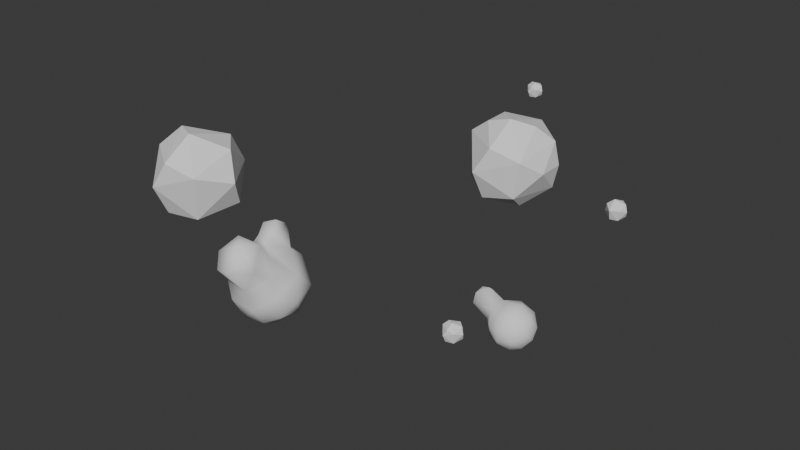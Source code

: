 # Source: blend.blend  (saved by Blender 5.0.119; exported with 4.5.12 LTS)
import bpy
from mathutils import Matrix  # noqa: F401  (used for matrix-valued properties, if any)

bpy.ops.wm.read_factory_settings(use_empty=True)
scene = bpy.context.scene
scene.name = 'Scene'

# ---- collections
col_collection = bpy.data.collections.new('Collection'); scene.collection.children.link(col_collection)

# ---- world
world_world = bpy.data.worlds.new('World'); scene.world = world_world
world_world.use_nodes = True; world_world.node_tree.nodes.clear()
_N = world_world.node_tree.nodes; _L = world_world.node_tree.links
n0 = _N.new('ShaderNodeOutputWorld'); n0.name = 'World Output'; n0.location = (300, 300)
n1 = _N.new('ShaderNodeBackground'); n1.name = 'Background'; n1.location = (10, 300)
n1.inputs[0].default_value = (0.05088, 0.05088, 0.05088, 1.0)
_L.new(n1.outputs[0], n0.inputs[0])
n0.is_active_output = True
world_world.color = (0.05088, 0.05088, 0.05088)
world_world.sun_shadow_jitter_overblur = 0.0

# ---- meshes
me_mesh_004 = bpy.data.meshes.new('Mesh.004')
me_mesh_004.from_pydata([(0.6, 2.2, 0.194), (0.6, 2.197, 0.2), (0.5964, 2.2, 0.2), (0.6, 2.242, -0.2), (0.6494, 2.2, -0.2), (0.6, 2.2, -0.3014), (0.6, 1.8, -0.5786), (0.8541, 1.8, -0.2), (0.6, 1.4, -0.5161), (0.7973, 1.4, -0.2), (0.7644, 1.4, 0.2), (0.8186, 1.8, 0.2), (0.6, 1.4, 0.4198), (0.6, 1.8, 0.4722), (0.2, 1.4, 0.5709), (0.2, 1.8, 0.5937), (-0.2, 1.4, 0.4302), (-0.2, 1.8, 0.4385), (-0.2, 2.156, 0.2), (-0.1499, 2.2, 0.2), (0.2, 2.2, 0.3976), (0.2, 2.332, 0.2), (-0.2, 2.2, 0.1043), (-0.2, 2.204, -0.2), (0.2, 2.367, -0.2), (-0.2, 2.2, -0.2096), (0.2, 2.2, -0.5043), (-0.2043, 2.2, -0.2), (-0.2, 1.8, -0.544), (-0.4095, 1.8, -0.2), (-0.2, 1.4, -0.5207), (-0.4058, 1.4, -0.2), (-0.3753, 1.8, 0.2), (-0.3753, 1.4, 0.2), (-0.2, 1.0, -0.5672), (-0.5367, 1.0, -0.2), (-0.1146, 1.0, -0.6), (-0.07389, 1.4, -0.6), (-0.2, 0.9707, -0.6), (-0.2, 1.0, 0.5441), (0.2, 1.0, 0.5828), (0.2, 0.9797, 0.6), (-0.2, 0.9619, 0.6), (-0.2, 0.6, 0.9608), (0.2, 0.6, 0.9608), (0.2, 0.5302, 1.0), (-0.2, 0.5302, 1.0), (-0.2, 0.2, 1.115), (0.2, 0.2, 1.115), (-0.2, -0.2, 1.115), (0.2, -0.2, 1.115), (0.2, -0.5302, 1.0), (-0.2, -0.5302, 1.0), (-0.2, -0.6, 0.9608), (0.2, -0.6, 0.9608), (0.2, -0.9608, 0.6), (-0.2, -0.9608, 0.6), (-0.2, -1.0, 0.5302), (0.2, -1.0, 0.5302), (0.2, -1.115, 0.2), (-0.2, -1.115, 0.2), (-0.2, -1.115, -0.2), (0.2, -1.115, -0.2), (-0.2, -1.0, -0.5302), (0.2, -1.0, -0.5302), (0.2, -0.9608, -0.6), (-0.2, -0.9608, -0.6), (-0.2, -0.6, -0.9608), (0.2, -0.6, -0.9608), (0.2, -0.5302, -1.0), (-0.2, -0.5302, -1.0), (-0.2, -0.2, -1.115), (0.2, -0.2, -1.115), (0.2, 0.2, -1.152), (-0.2, 0.2, -1.115), (0.2, 0.4316, -1.4), (0.08658, 0.6, -1.4), (-0.1423, 0.6, -1.0), (-0.2, 0.5309, -1.0), (-0.2, 0.6, -0.9615), (-0.6, 0.2, -0.9608), (-0.5302, 0.2, -1.0), (-0.6, 0.6, -0.7759), (-0.6, 0.7759, -0.6), (-0.7759, 0.6, -0.6), (-0.6, 0.9608, -0.2), (-0.9608, 0.6, -0.2), (-0.6, 0.9608, 0.2), (-0.9608, 0.6, 0.2), (-0.6, 0.7759, 0.6), (-0.7759, 0.6, 0.6), (-0.6, 0.6, 0.7759), (-0.6, 0.2, 0.9608), (-0.9608, 0.2, 0.6), (-0.6, -0.2, 0.9608), (-0.9608, -0.2, 0.6), (-1.0, -0.2, 0.5302), (-1.0, 0.2, 0.5302), (-0.7759, -0.6, 0.6), (-0.9608, -0.6, 0.2), (-1.0, -0.5302, 0.2), (-1.0, -0.5302, -0.2), (-0.9608, -0.6, -0.2), (-1.0, -0.2, -0.5302), (-0.7759, -0.6, -0.6), (-0.9608, -0.2, -0.6), (-0.6, -0.6, -0.7759), (-0.6, -0.2, -0.9608), (-0.9608, 0.2, -0.6), (-1.0, 0.2, -0.5302), (-1.115, 0.2, -0.2), (-1.115, -0.2, -0.2), (-1.115, 0.2, 0.2), (-1.115, -0.2, 0.2), (-1.0, 0.5302, -0.2), (-1.0, 0.5302, 0.2), (-0.6, -0.7759, -0.6), (-0.6, -0.9608, -0.2), (-0.6, -0.9608, 0.2), (-0.5302, -1.0, 0.2), (-0.5302, -1.0, -0.2), (-0.6, -0.6, 0.7759), (-0.6, -0.7759, 0.6), (-0.5302, 0.2, 1.0), (-0.5302, -0.2, 1.0), (-0.5335, 1.0, 0.2), (-0.5302, -0.2, -1.0), (0.2, 0.6, -1.496), (0.6, 0.4039, -1.4), (0.6, 0.6, -1.535), (0.6, 1.0, -1.46), (0.2007, 1.0, -1.4), (0.2, 0.9994, -1.4), (0.6, 1.056, -1.4), (0.2, 1.0, -1.399), (0.6, 1.113, -1.0), (0.2, 1.089, -1.0), (0.6782, 1.0, -1.4), (0.7534, 1.0, -1.0), (0.08022, 1.0, -1.0), (0.77, 0.6, -1.4), (0.5302, -0.2, -1.0), (0.6, 0.1697, -1.0), (0.6, 0.2, -1.015), (0.6, -0.2, -0.9608), (0.6114, 0.2, -1.0), (0.6, -0.6, -0.7759), (0.7759, -0.6, -0.6), (0.9608, -0.2, -0.6), (0.6, -0.7759, -0.6), (0.6, -0.9608, -0.2), (0.9608, -0.6, -0.2), (0.6, -0.9608, 0.2), (0.9608, -0.6, 0.2), (0.6, -0.7759, 0.6), (0.7759, -0.6, 0.6), (0.6, -0.6, 0.7759), (1.0, -0.5302, -0.2), (1.0, -0.5302, 0.2), (1.115, -0.2, 0.2), (1.115, -0.2, -0.2), (1.0, -0.2, 0.5302), (1.0, 0.2, 0.5302), (1.115, 0.2, 0.2), (0.9608, -0.2, 0.6), (0.9608, 0.2, 0.6), (0.6, -0.2, 0.9608), (0.6, 0.2, 0.9608), (0.5302, -0.2, 1.0), (0.5302, 0.2, 1.0), (0.7759, 0.6, 0.6), (0.9608, 0.6, 0.2), (1.0, 0.5302, 0.2), (1.0, 0.5302, -0.2), (0.9608, 0.6, -0.2), (0.6696, 1.0, 0.2), (0.6901, 1.0, -0.2), (1.115, 0.2, -0.2), (1.0, 0.2, -0.5302), (1.0, -0.2, -0.5302), (0.9608, 0.2, -0.6), (0.5302, -1.0, -0.2), (0.5302, -1.0, 0.2), (0.6, 0.6, 0.7759), (0.6, 1.0, 0.3241), (0.6, 0.7759, 0.6), (0.6, 1.0, -0.3791), (0.4686, 1.4, -0.6), (0.33, 1.0, -0.6), (0.6, 0.8291, -0.6), (0.6, 1.0, -0.8005), (0.5663, 1.8, -0.6), (0.2, 1.4, -0.6646), (0.2, 1.8, -0.6996), (-0.1226, 1.8, -0.6), (0.2, 2.082, -0.6), (0.8577, 0.6, -1.0), (0.7796, 0.6, -0.6)], [], [(2, 1, 0), (4, 3, 0), (3, 4, 5), (5, 4, 7, 6), (6, 7, 9, 8), (7, 11, 10, 9), (10, 11, 13, 12), (12, 13, 15, 14), (14, 15, 17, 16), (20, 19, 18, 17), (15, 20, 17), (21, 19, 20), (21, 24, 23, 22), (19, 21, 22), (23, 24, 26, 25), (27, 23, 25), (29, 27, 25, 28), (31, 29, 28, 30), (33, 32, 29, 31), (35, 31, 30, 34), (30, 37, 36, 34), (36, 38, 34), (40, 14, 16, 39), (42, 41, 40, 39), (44, 41, 42, 43), (46, 45, 44, 43), (48, 45, 46, 47), (50, 48, 47, 49), (52, 51, 50, 49), (54, 51, 52, 53), (56, 55, 54, 53), (58, 55, 56, 57), (60, 59, 58, 57), (62, 59, 60, 61), (64, 62, 61, 63), (66, 65, 64, 63), (68, 65, 66, 67), (70, 69, 68, 67), (72, 69, 70, 71), (74, 73, 72, 71), (76, 75, 73, 74), (78, 77, 76, 74), (77, 78, 79), (79, 78, 81, 80), (82, 79, 80), (83, 38, 79, 82), (84, 83, 82), (84, 86, 85, 83), (86, 88, 87, 85), (88, 90, 89, 87), (89, 90, 91), (91, 90, 93, 92), (92, 93, 95, 94), (95, 93, 97, 96), (99, 98, 95, 96), (100, 99, 96), (102, 99, 100, 101), (104, 102, 101, 103), (105, 104, 103), (104, 105, 107, 106), (105, 108, 80, 107), (109, 108, 105, 103), (111, 110, 109, 103), (113, 112, 110, 111), (110, 112, 115, 114), (110, 114, 109), (117, 102, 104, 116), (101, 111, 103), (118, 99, 102, 117), (120, 119, 118, 117), (100, 113, 111, 101), (113, 100, 96), (97, 112, 113, 96), (94, 95, 98, 121), (98, 122, 121), (124, 123, 92, 94), (90, 88, 115, 97), (93, 90, 97), (115, 88, 86, 114), (87, 125, 35, 85), (86, 84, 108, 109), (114, 86, 109), (80, 81, 126, 107), (75, 76, 127), (129, 128, 75, 127), (131, 130, 129, 127), (132, 131, 127), (131, 133, 130), (135, 133, 131, 134), (136, 135, 134), (135, 138, 137, 133), (139, 136, 134), (140, 128, 129), (76, 77, 139, 134), (132, 76, 134), (81, 78, 74), (143, 142, 141, 72), (73, 143, 72), (141, 142, 144), (145, 142, 143), (126, 81, 74, 71), (141, 69, 72), (70, 126, 71), (141, 144, 146, 68), (69, 141, 68), (144, 148, 147, 146), (147, 149, 146), (147, 151, 150, 149), (151, 153, 152, 150), (153, 155, 154, 152), (154, 155, 156), (158, 153, 151, 157), (160, 159, 158, 157), (158, 159, 161), (159, 163, 162, 161), (162, 165, 164, 161), (164, 165, 167, 166), (167, 169, 168, 166), (171, 170, 165, 162), (172, 171, 162), (174, 171, 172, 173), (176, 175, 171, 174), (172, 163, 177, 173), (173, 177, 178), (178, 177, 160, 179), (148, 180, 178, 179), (160, 157, 179), (177, 163, 159, 160), (152, 182, 181, 150), (126, 70, 67, 106), (107, 126, 106), (67, 66, 116, 106), (149, 150, 181, 64), (65, 149, 64), (63, 120, 117, 116), (66, 63, 116), (181, 62, 64), (61, 120, 63), (181, 182, 59, 62), (60, 119, 120, 61), (119, 60, 57), (152, 154, 55, 58), (182, 152, 58), (57, 56, 122, 118), (119, 57, 118), (55, 154, 156, 54), (122, 56, 53, 121), (51, 168, 50), (124, 52, 49), (168, 169, 48, 50), (47, 123, 124, 49), (46, 123, 47), (169, 167, 183, 44), (45, 169, 44), (41, 185, 184, 40), (17, 32, 33, 16), (8, 9, 176, 186), (188, 187, 8, 186), (189, 188, 186), (188, 189, 190), (24, 3, 5, 26), (11, 1, 13), (11, 7, 4, 0), (1, 11, 0), (175, 10, 12, 184), (9, 10, 175, 176), (187, 191, 6, 8), (193, 191, 187, 192), (37, 194, 193, 192), (194, 195, 193), (2, 21, 20), (2, 0, 3, 24), (21, 2, 24), (6, 191, 195, 26), (5, 6, 26), (1, 2, 20, 15), (13, 1, 15), (195, 191, 193), (184, 12, 14, 40), (18, 19, 22), (23, 27, 22), (18, 32, 17), (29, 32, 18, 22), (27, 29, 22), (26, 195, 194, 28), (25, 26, 28), (16, 33, 125, 39), (125, 33, 31, 35), (28, 194, 37, 30), (137, 138, 196, 140), (196, 197, 180, 145), (197, 196, 138, 190), (189, 197, 190), (138, 135, 190), (133, 137, 130), (130, 137, 140, 129), (145, 180, 148, 144), (142, 145, 144), (140, 196, 145, 143), (128, 140, 143), (139, 36, 37, 192), (136, 139, 192), (131, 132, 134), (36, 139, 77, 79), (38, 36, 79), (76, 132, 127), (170, 185, 183), (170, 171, 175, 184), (185, 170, 184), (174, 197, 189, 186), (176, 174, 186), (165, 170, 183, 167), (163, 172, 162), (197, 174, 173, 178), (180, 197, 178), (155, 164, 166, 156), (155, 153, 158, 161), (164, 155, 161), (151, 147, 148, 179), (157, 151, 179), (183, 185, 41, 44), (190, 135, 136, 192), (187, 188, 190, 192), (169, 45, 48), (75, 128, 143, 73), (166, 168, 51, 54), (156, 166, 54), (59, 182, 58), (146, 149, 65, 68), (43, 42, 89, 91), (42, 39, 125, 87), (89, 42, 87), (35, 34, 38, 83), (85, 35, 83), (46, 43, 91, 92), (123, 46, 92), (115, 112, 97), (108, 84, 82, 80), (52, 124, 94, 121), (53, 52, 121), (122, 98, 99, 118), (116, 104, 106)])
me_mesh_004.polygons.foreach_set('use_smooth', [True] * 242)
me_mesh_004.materials.append(None)
me_mesh_004.update()
me_mesh_005 = bpy.data.meshes.new('Mesh.005')
me_mesh_005.from_pydata([(0.6, 2.2, 0.194), (0.6, 2.197, 0.2), (0.5964, 2.2, 0.2), (0.6, 2.242, -0.2), (0.6494, 2.2, -0.2), (0.6, 2.2, -0.3014), (0.6, 1.8, -0.5786), (0.8541, 1.8, -0.2), (0.6, 1.4, -0.5161), (0.7973, 1.4, -0.2), (0.7644, 1.4, 0.2), (0.8186, 1.8, 0.2), (0.6, 1.4, 0.4198), (0.6, 1.8, 0.4722), (0.2, 1.4, 0.5709), (0.2, 1.8, 0.5937), (-0.2, 1.4, 0.4302), (-0.2, 1.8, 0.4385), (-0.2, 2.156, 0.2), (-0.1499, 2.2, 0.2), (0.2, 2.2, 0.3976), (0.2, 2.332, 0.2), (-0.2, 2.2, 0.1043), (-0.2, 2.204, -0.2), (0.2, 2.367, -0.2), (-0.2, 2.2, -0.2096), (0.2, 2.2, -0.5043), (-0.2043, 2.2, -0.2), (-0.2, 1.8, -0.544), (-0.4095, 1.8, -0.2), (-0.2, 1.4, -0.5207), (-0.4058, 1.4, -0.2), (-0.3753, 1.8, 0.2), (-0.3753, 1.4, 0.2), (-0.2, 1.0, -0.5672), (-0.5367, 1.0, -0.2), (-0.1146, 1.0, -0.6), (-0.07389, 1.4, -0.6), (-0.2, 0.9707, -0.6), (-0.2, 1.0, 0.5441), (0.2, 1.0, 0.5828), (0.2, 0.9797, 0.6), (-0.2, 0.9619, 0.6), (-0.2, 0.6, 0.9608), (0.2, 0.6, 0.9608), (0.2, 0.5302, 1.0), (-0.2, 0.5302, 1.0), (-0.2, 0.2, 1.115), (0.2, 0.2, 1.115), (-0.2, -0.2, 1.115), (0.2, -0.2, 1.115), (0.2, -0.5302, 1.0), (-0.2, -0.5302, 1.0), (-0.2, -0.6, 0.9608), (0.2, -0.6, 0.9608), (0.2, -0.9608, 0.6), (-0.2, -0.9608, 0.6), (-0.2, -1.0, 0.5302), (0.2, -1.0, 0.5302), (0.2, -1.115, 0.2), (-0.2, -1.115, 0.2), (-0.2, -1.115, -0.2), (0.2, -1.115, -0.2), (-0.2, -1.0, -0.5302), (0.2, -1.0, -0.5302), (0.2, -0.9608, -0.6), (-0.2, -0.9608, -0.6), (-0.2, -0.6, -0.9608), (0.2, -0.6, -0.9608), (0.2, -0.5302, -1.0), (-0.2, -0.5302, -1.0), (-0.2, -0.2, -1.115), (0.2, -0.2, -1.115), (0.2, 0.2, -1.152), (-0.2, 0.2, -1.115), (0.2, 0.4316, -1.4), (0.08658, 0.6, -1.4), (-0.1423, 0.6, -1.0), (-0.2, 0.5309, -1.0), (-0.2, 0.6, -0.9615), (-0.6, 0.2, -0.9608), (-0.5302, 0.2, -1.0), (-0.6, 0.6, -0.7759), (-0.6, 0.7759, -0.6), (-0.7759, 0.6, -0.6), (-0.6, 0.9608, -0.2), (-0.9608, 0.6, -0.2), (-0.6, 0.9608, 0.2), (-0.9608, 0.6, 0.2), (-0.6, 0.7759, 0.6), (-0.7759, 0.6, 0.6), (-0.6, 0.6, 0.7759), (-0.6, 0.2, 0.9608), (-0.9608, 0.2, 0.6), (-0.6, -0.2, 0.9608), (-0.9608, -0.2, 0.6), (-1.0, -0.2, 0.5302), (-1.0, 0.2, 0.5302), (-0.7759, -0.6, 0.6), (-0.9608, -0.6, 0.2), (-1.0, -0.5302, 0.2), (-1.0, -0.5302, -0.2), (-0.9608, -0.6, -0.2), (-1.0, -0.2, -0.5302), (-0.7759, -0.6, -0.6), (-0.9608, -0.2, -0.6), (-0.6, -0.6, -0.7759), (-0.6, -0.2, -0.9608), (-0.9608, 0.2, -0.6), (-1.0, 0.2, -0.5302), (-1.115, 0.2, -0.2), (-1.115, -0.2, -0.2), (-1.115, 0.2, 0.2), (-1.115, -0.2, 0.2), (-1.0, 0.5302, -0.2), (-1.0, 0.5302, 0.2), (-0.6, -0.7759, -0.6), (-0.6, -0.9608, -0.2), (-0.6, -0.9608, 0.2), (-0.5302, -1.0, 0.2), (-0.5302, -1.0, -0.2), (-0.6, -0.6, 0.7759), (-0.6, -0.7759, 0.6), (-0.5302, 0.2, 1.0), (-0.5302, -0.2, 1.0), (-0.5335, 1.0, 0.2), (-0.5302, -0.2, -1.0), (0.2, 0.6, -1.496), (0.6, 0.4039, -1.4), (0.6, 0.6, -1.535), (0.6, 1.0, -1.46), (0.2007, 1.0, -1.4), (0.2, 0.9994, -1.4), (0.6, 1.056, -1.4), (0.2, 1.0, -1.399), (0.6, 1.113, -1.0), (0.2, 1.089, -1.0), (0.6782, 1.0, -1.4), (0.7534, 1.0, -1.0), (0.08022, 1.0, -1.0), (0.77, 0.6, -1.4), (0.5302, -0.2, -1.0), (0.6, 0.1697, -1.0), (0.6, 0.2, -1.015), (0.6, -0.2, -0.9608), (0.6114, 0.2, -1.0), (0.6, -0.6, -0.7759), (0.7759, -0.6, -0.6), (0.9608, -0.2, -0.6), (0.6, -0.7759, -0.6), (0.6, -0.9608, -0.2), (0.9608, -0.6, -0.2), (0.6, -0.9608, 0.2), (0.9608, -0.6, 0.2), (0.6, -0.7759, 0.6), (0.7759, -0.6, 0.6), (0.6, -0.6, 0.7759), (1.0, -0.5302, -0.2), (1.0, -0.5302, 0.2), (1.115, -0.2, 0.2), (1.115, -0.2, -0.2), (1.0, -0.2, 0.5302), (1.0, 0.2, 0.5302), (1.115, 0.2, 0.2), (0.9608, -0.2, 0.6), (0.9608, 0.2, 0.6), (0.6, -0.2, 0.9608), (0.6, 0.2, 0.9608), (0.5302, -0.2, 1.0), (0.5302, 0.2, 1.0), (0.7759, 0.6, 0.6), (0.9608, 0.6, 0.2), (1.0, 0.5302, 0.2), (1.0, 0.5302, -0.2), (0.9608, 0.6, -0.2), (0.6696, 1.0, 0.2), (0.6901, 1.0, -0.2), (1.115, 0.2, -0.2), (1.0, 0.2, -0.5302), (1.0, -0.2, -0.5302), (0.9608, 0.2, -0.6), (0.5302, -1.0, -0.2), (0.5302, -1.0, 0.2), (0.6, 0.6, 0.7759), (0.6, 1.0, 0.3241), (0.6, 0.7759, 0.6), (0.6, 1.0, -0.3791), (0.4686, 1.4, -0.6), (0.33, 1.0, -0.6), (0.6, 0.8291, -0.6), (0.6, 1.0, -0.8005), (0.5663, 1.8, -0.6), (0.2, 1.4, -0.6646), (0.2, 1.8, -0.6996), (-0.1226, 1.8, -0.6), (0.2, 2.082, -0.6), (0.8577, 0.6, -1.0), (0.7796, 0.6, -0.6)], [], [(2, 1, 0), (4, 3, 0), (3, 4, 5), (5, 4, 7, 6), (6, 7, 9, 8), (7, 11, 10, 9), (10, 11, 13, 12), (12, 13, 15, 14), (14, 15, 17, 16), (20, 19, 18, 17), (15, 20, 17), (21, 19, 20), (21, 24, 23, 22), (19, 21, 22), (23, 24, 26, 25), (27, 23, 25), (29, 27, 25, 28), (31, 29, 28, 30), (33, 32, 29, 31), (35, 31, 30, 34), (30, 37, 36, 34), (36, 38, 34), (40, 14, 16, 39), (42, 41, 40, 39), (44, 41, 42, 43), (46, 45, 44, 43), (48, 45, 46, 47), (50, 48, 47, 49), (52, 51, 50, 49), (54, 51, 52, 53), (56, 55, 54, 53), (58, 55, 56, 57), (60, 59, 58, 57), (62, 59, 60, 61), (64, 62, 61, 63), (66, 65, 64, 63), (68, 65, 66, 67), (70, 69, 68, 67), (72, 69, 70, 71), (74, 73, 72, 71), (76, 75, 73, 74), (78, 77, 76, 74), (77, 78, 79), (79, 78, 81, 80), (82, 79, 80), (83, 38, 79, 82), (84, 83, 82), (84, 86, 85, 83), (86, 88, 87, 85), (88, 90, 89, 87), (89, 90, 91), (91, 90, 93, 92), (92, 93, 95, 94), (95, 93, 97, 96), (99, 98, 95, 96), (100, 99, 96), (102, 99, 100, 101), (104, 102, 101, 103), (105, 104, 103), (104, 105, 107, 106), (105, 108, 80, 107), (109, 108, 105, 103), (111, 110, 109, 103), (113, 112, 110, 111), (110, 112, 115, 114), (110, 114, 109), (117, 102, 104, 116), (101, 111, 103), (118, 99, 102, 117), (120, 119, 118, 117), (100, 113, 111, 101), (113, 100, 96), (97, 112, 113, 96), (94, 95, 98, 121), (98, 122, 121), (124, 123, 92, 94), (90, 88, 115, 97), (93, 90, 97), (115, 88, 86, 114), (87, 125, 35, 85), (86, 84, 108, 109), (114, 86, 109), (80, 81, 126, 107), (75, 76, 127), (129, 128, 75, 127), (131, 130, 129, 127), (132, 131, 127), (131, 133, 130), (135, 133, 131, 134), (136, 135, 134), (135, 138, 137, 133), (139, 136, 134), (140, 128, 129), (76, 77, 139, 134), (132, 76, 134), (81, 78, 74), (143, 142, 141, 72), (73, 143, 72), (141, 142, 144), (145, 142, 143), (126, 81, 74, 71), (141, 69, 72), (70, 126, 71), (141, 144, 146, 68), (69, 141, 68), (144, 148, 147, 146), (147, 149, 146), (147, 151, 150, 149), (151, 153, 152, 150), (153, 155, 154, 152), (154, 155, 156), (158, 153, 151, 157), (160, 159, 158, 157), (158, 159, 161), (159, 163, 162, 161), (162, 165, 164, 161), (164, 165, 167, 166), (167, 169, 168, 166), (171, 170, 165, 162), (172, 171, 162), (174, 171, 172, 173), (176, 175, 171, 174), (172, 163, 177, 173), (173, 177, 178), (178, 177, 160, 179), (148, 180, 178, 179), (160, 157, 179), (177, 163, 159, 160), (152, 182, 181, 150), (126, 70, 67, 106), (107, 126, 106), (67, 66, 116, 106), (149, 150, 181, 64), (65, 149, 64), (63, 120, 117, 116), (66, 63, 116), (181, 62, 64), (61, 120, 63), (181, 182, 59, 62), (60, 119, 120, 61), (119, 60, 57), (152, 154, 55, 58), (182, 152, 58), (57, 56, 122, 118), (119, 57, 118), (55, 154, 156, 54), (122, 56, 53, 121), (51, 168, 50), (124, 52, 49), (168, 169, 48, 50), (47, 123, 124, 49), (46, 123, 47), (169, 167, 183, 44), (45, 169, 44), (41, 185, 184, 40), (17, 32, 33, 16), (8, 9, 176, 186), (188, 187, 8, 186), (189, 188, 186), (188, 189, 190), (24, 3, 5, 26), (11, 1, 13), (11, 7, 4, 0), (1, 11, 0), (175, 10, 12, 184), (9, 10, 175, 176), (187, 191, 6, 8), (193, 191, 187, 192), (37, 194, 193, 192), (194, 195, 193), (2, 21, 20), (2, 0, 3, 24), (21, 2, 24), (6, 191, 195, 26), (5, 6, 26), (1, 2, 20, 15), (13, 1, 15), (195, 191, 193), (184, 12, 14, 40), (18, 19, 22), (23, 27, 22), (18, 32, 17), (29, 32, 18, 22), (27, 29, 22), (26, 195, 194, 28), (25, 26, 28), (16, 33, 125, 39), (125, 33, 31, 35), (28, 194, 37, 30), (137, 138, 196, 140), (196, 197, 180, 145), (197, 196, 138, 190), (189, 197, 190), (138, 135, 190), (133, 137, 130), (130, 137, 140, 129), (145, 180, 148, 144), (142, 145, 144), (140, 196, 145, 143), (128, 140, 143), (139, 36, 37, 192), (136, 139, 192), (131, 132, 134), (36, 139, 77, 79), (38, 36, 79), (76, 132, 127), (170, 185, 183), (170, 171, 175, 184), (185, 170, 184), (174, 197, 189, 186), (176, 174, 186), (165, 170, 183, 167), (163, 172, 162), (197, 174, 173, 178), (180, 197, 178), (155, 164, 166, 156), (155, 153, 158, 161), (164, 155, 161), (151, 147, 148, 179), (157, 151, 179), (183, 185, 41, 44), (190, 135, 136, 192), (187, 188, 190, 192), (169, 45, 48), (75, 128, 143, 73), (166, 168, 51, 54), (156, 166, 54), (59, 182, 58), (146, 149, 65, 68), (43, 42, 89, 91), (42, 39, 125, 87), (89, 42, 87), (35, 34, 38, 83), (85, 35, 83), (46, 43, 91, 92), (123, 46, 92), (115, 112, 97), (108, 84, 82, 80), (52, 124, 94, 121), (53, 52, 121), (122, 98, 99, 118), (116, 104, 106)])
me_mesh_005.polygons.foreach_set('use_smooth', [True] * 242)
me_mesh_005.materials.append(None)
me_mesh_005.update()
me_ico____010 = bpy.data.meshes.new('Ico 球體.010')
me_ico____010.from_pydata([(0.0, 0.0, -1.0), (0.7236, -0.5257, -0.4472), (-0.2764, -0.8506, -0.4472), (-0.8944, 0.0, -0.4472), (-0.2764, 0.8506, -0.4472), (0.7236, 0.5257, -0.4472), (0.2764, -0.8506, 0.4472), (-0.7236, -0.5257, 0.4472), (-0.7236, 0.5257, 0.4472), (0.2764, 0.8506, 0.4472), (0.8944, 0.0, 0.4472), (0.0, 0.0, 1.0), (-0.1625, -0.5, -0.8507), (0.4253, -0.309, -0.8507), (0.2629, -0.809, -0.5257), (0.8506, 0.0, -0.5257), (0.4253, 0.309, -0.8507), (-0.5257, 0.0, -0.8507), (-0.6882, -0.5, -0.5257), (-0.1625, 0.5, -0.8507), (-0.6882, 0.5, -0.5257), (0.2629, 0.809, -0.5257), (0.9511, -0.309, 0.0), (0.9511, 0.309, 0.0), (0.0, -1.0, 0.0), (0.5878, -0.809, 0.0), (-0.9511, -0.309, 0.0), (-0.5878, -0.809, 0.0), (-0.5878, 0.809, 0.0), (-0.9511, 0.309, 0.0), (0.5878, 0.809, 0.0), (0.0, 1.0, 0.0), (0.6882, -0.5, 0.5257), (-0.2629, -0.809, 0.5257), (-0.8506, 0.0, 0.5257), (-0.2629, 0.809, 0.5257), (0.6882, 0.5, 0.5257), (0.1625, -0.5, 0.8507), (0.5257, 0.0, 0.8507), (-0.4253, -0.309, 0.8507), (-0.4253, 0.309, 0.8507), (0.1625, 0.5, 0.8507)], [], [(0, 13, 12), (1, 13, 15), (0, 12, 17), (0, 17, 19), (0, 19, 16), (1, 15, 22), (2, 14, 24), (3, 18, 26), (4, 20, 28), (5, 21, 30), (1, 22, 25), (2, 24, 27), (3, 26, 29), (4, 28, 31), (5, 30, 23), (6, 32, 37), (7, 33, 39), (8, 34, 40), (9, 35, 41), (10, 36, 38), (38, 41, 11), (38, 36, 41), (36, 9, 41), (41, 40, 11), (41, 35, 40), (35, 8, 40), (40, 39, 11), (40, 34, 39), (34, 7, 39), (39, 37, 11), (39, 33, 37), (33, 6, 37), (37, 38, 11), (37, 32, 38), (32, 10, 38), (23, 36, 10), (23, 30, 36), (30, 9, 36), (31, 35, 9), (31, 28, 35), (28, 8, 35), (29, 34, 8), (29, 26, 34), (26, 7, 34), (27, 33, 7), (27, 24, 33), (24, 6, 33), (25, 32, 6), (25, 22, 32), (22, 10, 32), (30, 31, 9), (30, 21, 31), (21, 4, 31), (28, 29, 8), (28, 20, 29), (20, 3, 29), (26, 27, 7), (26, 18, 27), (18, 2, 27), (24, 25, 6), (24, 14, 25), (14, 1, 25), (22, 23, 10), (22, 15, 23), (15, 5, 23), (16, 21, 5), (16, 19, 21), (19, 4, 21), (19, 20, 4), (19, 17, 20), (17, 3, 20), (17, 18, 3), (17, 12, 18), (12, 2, 18), (15, 16, 5), (15, 13, 16), (13, 0, 16), (12, 14, 2), (12, 13, 14), (13, 1, 14)])
_uv = me_ico____010.uv_layers.new(name='UVMap')
_uv.uv.foreach_set('vector', [0.1818, 0.0, 0.2273, 0.07873, 0.1364, 0.07873, 0.2727, 0.1575, 0.3182, 0.07873, 0.3636, 0.1575, 0.9091, 0.0, 0.9545, 0.07873, 0.8636, 0.07873, 0.7273, 0.0, 0.7727, 0.07873, 0.6818, 0.07873, 0.5455, 0.0, 0.5909, 0.07873, 0.5, 0.07873, 0.2727, 0.1575, 0.3636, 0.1575, 0.3182, 0.2362, 0.09091, 0.1575, 0.1818, 0.1575, 0.1364, 0.2362, 0.8182, 0.1575, 0.9091, 0.1575, 0.8636, 0.2362, 0.6364, 0.1575, 0.7273, 0.1575, 0.6818, 0.2362, 0.4545, 0.1575, 0.5455, 0.1575, 0.5, 0.2362, 0.2727, 0.1575, 0.3182, 0.2362, 0.2273, 0.2362, 0.09091, 0.1575, 0.1364, 0.2362, 0.04546, 0.2362, 0.8182, 0.1575, 0.8636, 0.2362, 0.7727, 0.2362, 0.6364, 0.1575, 0.6818, 0.2362, 0.5909, 0.2362, 0.4545, 0.1575, 0.5, 0.2362, 0.4091, 0.2362, 0.1818, 0.3149, 0.2727, 0.3149, 0.2273, 0.3937, 0.0, 0.3149, 0.09091, 0.3149, 0.04546, 0.3937, 0.7273, 0.3149, 0.8182, 0.3149, 0.7727, 0.3937, 0.5455, 0.3149, 0.6364, 0.3149, 0.5909, 0.3937, 0.3636, 0.3149, 0.4545, 0.3149, 0.4091, 0.3937, 0.4091, 0.3937, 0.5, 0.3937, 0.4545, 0.4724, 0.4091, 0.3937, 0.4545, 0.3149, 0.5, 0.3937, 0.4545, 0.3149, 0.5455, 0.3149, 0.5, 0.3937, 0.5909, 0.3937, 0.6818, 0.3937, 0.6364, 0.4724, 0.5909, 0.3937, 0.6364, 0.3149, 0.6818, 0.3937, 0.6364, 0.3149, 0.7273, 0.3149, 0.6818, 0.3937, 0.7727, 0.3937, 0.8636, 0.3937, 0.8182, 0.4724, 0.7727, 0.3937, 0.8182, 0.3149, 0.8636, 0.3937, 0.8182, 0.3149, 0.9091, 0.3149, 0.8636, 0.3937, 0.04546, 0.3937, 0.1364, 0.3937, 0.09091, 0.4724, 0.04546, 0.3937, 0.09091, 0.3149, 0.1364, 0.3937, 0.09091, 0.3149, 0.1818, 0.3149, 0.1364, 0.3937, 0.2273, 0.3937, 0.3182, 0.3937, 0.2727, 0.4724, 0.2273, 0.3937, 0.2727, 0.3149, 0.3182, 0.3937, 0.2727, 0.3149, 0.3636, 0.3149, 0.3182, 0.3937, 0.4091, 0.2362, 0.4545, 0.3149, 0.3636, 0.3149, 0.4091, 0.2362, 0.5, 0.2362, 0.4545, 0.3149, 0.5, 0.2362, 0.5455, 0.3149, 0.4545, 0.3149, 0.5909, 0.2362, 0.6364, 0.3149, 0.5455, 0.3149, 0.5909, 0.2362, 0.6818, 0.2362, 0.6364, 0.3149, 0.6818, 0.2362, 0.7273, 0.3149, 0.6364, 0.3149, 0.7727, 0.2362, 0.8182, 0.3149, 0.7273, 0.3149, 0.7727, 0.2362, 0.8636, 0.2362, 0.8182, 0.3149, 0.8636, 0.2362, 0.9091, 0.3149, 0.8182, 0.3149, 0.04546, 0.2362, 0.09091, 0.3149, 0.0, 0.3149, 0.04546, 0.2362, 0.1364, 0.2362, 0.09091, 0.3149, 0.1364, 0.2362, 0.1818, 0.3149, 0.09091, 0.3149, 0.2273, 0.2362, 0.2727, 0.3149, 0.1818, 0.3149, 0.2273, 0.2362, 0.3182, 0.2362, 0.2727, 0.3149, 0.3182, 0.2362, 0.3636, 0.3149, 0.2727, 0.3149, 0.5, 0.2362, 0.5909, 0.2362, 0.5455, 0.3149, 0.5, 0.2362, 0.5455, 0.1575, 0.5909, 0.2362, 0.5455, 0.1575, 0.6364, 0.1575, 0.5909, 0.2362, 0.6818, 0.2362, 0.7727, 0.2362, 0.7273, 0.3149, 0.6818, 0.2362, 0.7273, 0.1575, 0.7727, 0.2362, 0.7273, 0.1575, 0.8182, 0.1575, 0.7727, 0.2362, 0.8636, 0.2362, 0.9545, 0.2362, 0.9091, 0.3149, 0.8636, 0.2362, 0.9091, 0.1575, 0.9545, 0.2362, 0.9091, 0.1575, 1.0, 0.1575, 0.9545, 0.2362, 0.1364, 0.2362, 0.2273, 0.2362, 0.1818, 0.3149, 0.1364, 0.2362, 0.1818, 0.1575, 0.2273, 0.2362, 0.1818, 0.1575, 0.2727, 0.1575, 0.2273, 0.2362, 0.3182, 0.2362, 0.4091, 0.2362, 0.3636, 0.3149, 0.3182, 0.2362, 0.3636, 0.1575, 0.4091, 0.2362, 0.3636, 0.1575, 0.4545, 0.1575, 0.4091, 0.2362, 0.5, 0.07873, 0.5455, 0.1575, 0.4545, 0.1575, 0.5, 0.07873, 0.5909, 0.07873, 0.5455, 0.1575, 0.5909, 0.07873, 0.6364, 0.1575, 0.5455, 0.1575, 0.6818, 0.07873, 0.7273, 0.1575, 0.6364, 0.1575, 0.6818, 0.07873, 0.7727, 0.07873, 0.7273, 0.1575, 0.7727, 0.07873, 0.8182, 0.1575, 0.7273, 0.1575, 0.8636, 0.07873, 0.9091, 0.1575, 0.8182, 0.1575, 0.8636, 0.07873, 0.9545, 0.07873, 0.9091, 0.1575, 0.9545, 0.07873, 1.0, 0.1575, 0.9091, 0.1575, 0.3636, 0.1575, 0.4091, 0.07873, 0.4545, 0.1575, 0.3636, 0.1575, 0.3182, 0.07873, 0.4091, 0.07873, 0.3182, 0.07873, 0.3636, 0.0, 0.4091, 0.07873, 0.1364, 0.07873, 0.1818, 0.1575, 0.09091, 0.1575, 0.1364, 0.07873, 0.2273, 0.07873, 0.1818, 0.1575, 0.2273, 0.07873, 0.2727, 0.1575, 0.1818, 0.1575])
me_ico____010.materials.append(None)
me_ico____010.update()
me_ico____011 = bpy.data.meshes.new('Ico 球體.011')
me_ico____011.from_pydata([(0.0, 0.0, -1.0), (0.7236, -0.5257, -0.4472), (-0.2764, -0.8506, -0.4472), (-0.8944, 0.0, -0.4472), (-0.2764, 0.8506, -0.4472), (0.7236, 0.5257, -0.4472), (0.2764, -0.8506, 0.4472), (-0.7236, -0.5257, 0.4472), (-0.7236, 0.5257, 0.4472), (0.2764, 0.8506, 0.4472), (0.8944, 0.0, 0.4472), (0.0, 0.0, 1.0), (-0.1625, -0.5, -0.8507), (0.4253, -0.309, -0.8507), (0.2629, -0.809, -0.5257), (0.8506, 0.0, -0.5257), (0.4253, 0.309, -0.8507), (-0.5257, 0.0, -0.8507), (-0.6882, -0.5, -0.5257), (-0.1625, 0.5, -0.8507), (-0.6882, 0.5, -0.5257), (0.2629, 0.809, -0.5257), (0.9511, -0.309, 0.0), (0.9511, 0.309, 0.0), (0.0, -1.0, 0.0), (0.5878, -0.809, 0.0), (-0.9511, -0.309, 0.0), (-0.5878, -0.809, 0.0), (-0.5878, 0.809, 0.0), (-0.9511, 0.309, 0.0), (0.5878, 0.809, 0.0), (0.0, 1.0, 0.0), (0.6882, -0.5, 0.5257), (-0.2629, -0.809, 0.5257), (-0.8506, 0.0, 0.5257), (-0.2629, 0.809, 0.5257), (0.6882, 0.5, 0.5257), (0.1625, -0.5, 0.8507), (0.5257, 0.0, 0.8507), (-0.4253, -0.309, 0.8507), (-0.4253, 0.309, 0.8507), (0.1625, 0.5, 0.8507)], [], [(0, 13, 12), (1, 13, 15), (0, 12, 17), (0, 17, 19), (0, 19, 16), (1, 15, 22), (2, 14, 24), (3, 18, 26), (4, 20, 28), (5, 21, 30), (1, 22, 25), (2, 24, 27), (3, 26, 29), (4, 28, 31), (5, 30, 23), (6, 32, 37), (7, 33, 39), (8, 34, 40), (9, 35, 41), (10, 36, 38), (38, 41, 11), (38, 36, 41), (36, 9, 41), (41, 40, 11), (41, 35, 40), (35, 8, 40), (40, 39, 11), (40, 34, 39), (34, 7, 39), (39, 37, 11), (39, 33, 37), (33, 6, 37), (37, 38, 11), (37, 32, 38), (32, 10, 38), (23, 36, 10), (23, 30, 36), (30, 9, 36), (31, 35, 9), (31, 28, 35), (28, 8, 35), (29, 34, 8), (29, 26, 34), (26, 7, 34), (27, 33, 7), (27, 24, 33), (24, 6, 33), (25, 32, 6), (25, 22, 32), (22, 10, 32), (30, 31, 9), (30, 21, 31), (21, 4, 31), (28, 29, 8), (28, 20, 29), (20, 3, 29), (26, 27, 7), (26, 18, 27), (18, 2, 27), (24, 25, 6), (24, 14, 25), (14, 1, 25), (22, 23, 10), (22, 15, 23), (15, 5, 23), (16, 21, 5), (16, 19, 21), (19, 4, 21), (19, 20, 4), (19, 17, 20), (17, 3, 20), (17, 18, 3), (17, 12, 18), (12, 2, 18), (15, 16, 5), (15, 13, 16), (13, 0, 16), (12, 14, 2), (12, 13, 14), (13, 1, 14)])
_uv = me_ico____011.uv_layers.new(name='UVMap')
_uv.uv.foreach_set('vector', [0.1818, 0.0, 0.2273, 0.07873, 0.1364, 0.07873, 0.2727, 0.1575, 0.3182, 0.07873, 0.3636, 0.1575, 0.9091, 0.0, 0.9545, 0.07873, 0.8636, 0.07873, 0.7273, 0.0, 0.7727, 0.07873, 0.6818, 0.07873, 0.5455, 0.0, 0.5909, 0.07873, 0.5, 0.07873, 0.2727, 0.1575, 0.3636, 0.1575, 0.3182, 0.2362, 0.09091, 0.1575, 0.1818, 0.1575, 0.1364, 0.2362, 0.8182, 0.1575, 0.9091, 0.1575, 0.8636, 0.2362, 0.6364, 0.1575, 0.7273, 0.1575, 0.6818, 0.2362, 0.4545, 0.1575, 0.5455, 0.1575, 0.5, 0.2362, 0.2727, 0.1575, 0.3182, 0.2362, 0.2273, 0.2362, 0.09091, 0.1575, 0.1364, 0.2362, 0.04546, 0.2362, 0.8182, 0.1575, 0.8636, 0.2362, 0.7727, 0.2362, 0.6364, 0.1575, 0.6818, 0.2362, 0.5909, 0.2362, 0.4545, 0.1575, 0.5, 0.2362, 0.4091, 0.2362, 0.1818, 0.3149, 0.2727, 0.3149, 0.2273, 0.3937, 0.0, 0.3149, 0.09091, 0.3149, 0.04546, 0.3937, 0.7273, 0.3149, 0.8182, 0.3149, 0.7727, 0.3937, 0.5455, 0.3149, 0.6364, 0.3149, 0.5909, 0.3937, 0.3636, 0.3149, 0.4545, 0.3149, 0.4091, 0.3937, 0.4091, 0.3937, 0.5, 0.3937, 0.4545, 0.4724, 0.4091, 0.3937, 0.4545, 0.3149, 0.5, 0.3937, 0.4545, 0.3149, 0.5455, 0.3149, 0.5, 0.3937, 0.5909, 0.3937, 0.6818, 0.3937, 0.6364, 0.4724, 0.5909, 0.3937, 0.6364, 0.3149, 0.6818, 0.3937, 0.6364, 0.3149, 0.7273, 0.3149, 0.6818, 0.3937, 0.7727, 0.3937, 0.8636, 0.3937, 0.8182, 0.4724, 0.7727, 0.3937, 0.8182, 0.3149, 0.8636, 0.3937, 0.8182, 0.3149, 0.9091, 0.3149, 0.8636, 0.3937, 0.04546, 0.3937, 0.1364, 0.3937, 0.09091, 0.4724, 0.04546, 0.3937, 0.09091, 0.3149, 0.1364, 0.3937, 0.09091, 0.3149, 0.1818, 0.3149, 0.1364, 0.3937, 0.2273, 0.3937, 0.3182, 0.3937, 0.2727, 0.4724, 0.2273, 0.3937, 0.2727, 0.3149, 0.3182, 0.3937, 0.2727, 0.3149, 0.3636, 0.3149, 0.3182, 0.3937, 0.4091, 0.2362, 0.4545, 0.3149, 0.3636, 0.3149, 0.4091, 0.2362, 0.5, 0.2362, 0.4545, 0.3149, 0.5, 0.2362, 0.5455, 0.3149, 0.4545, 0.3149, 0.5909, 0.2362, 0.6364, 0.3149, 0.5455, 0.3149, 0.5909, 0.2362, 0.6818, 0.2362, 0.6364, 0.3149, 0.6818, 0.2362, 0.7273, 0.3149, 0.6364, 0.3149, 0.7727, 0.2362, 0.8182, 0.3149, 0.7273, 0.3149, 0.7727, 0.2362, 0.8636, 0.2362, 0.8182, 0.3149, 0.8636, 0.2362, 0.9091, 0.3149, 0.8182, 0.3149, 0.04546, 0.2362, 0.09091, 0.3149, 0.0, 0.3149, 0.04546, 0.2362, 0.1364, 0.2362, 0.09091, 0.3149, 0.1364, 0.2362, 0.1818, 0.3149, 0.09091, 0.3149, 0.2273, 0.2362, 0.2727, 0.3149, 0.1818, 0.3149, 0.2273, 0.2362, 0.3182, 0.2362, 0.2727, 0.3149, 0.3182, 0.2362, 0.3636, 0.3149, 0.2727, 0.3149, 0.5, 0.2362, 0.5909, 0.2362, 0.5455, 0.3149, 0.5, 0.2362, 0.5455, 0.1575, 0.5909, 0.2362, 0.5455, 0.1575, 0.6364, 0.1575, 0.5909, 0.2362, 0.6818, 0.2362, 0.7727, 0.2362, 0.7273, 0.3149, 0.6818, 0.2362, 0.7273, 0.1575, 0.7727, 0.2362, 0.7273, 0.1575, 0.8182, 0.1575, 0.7727, 0.2362, 0.8636, 0.2362, 0.9545, 0.2362, 0.9091, 0.3149, 0.8636, 0.2362, 0.9091, 0.1575, 0.9545, 0.2362, 0.9091, 0.1575, 1.0, 0.1575, 0.9545, 0.2362, 0.1364, 0.2362, 0.2273, 0.2362, 0.1818, 0.3149, 0.1364, 0.2362, 0.1818, 0.1575, 0.2273, 0.2362, 0.1818, 0.1575, 0.2727, 0.1575, 0.2273, 0.2362, 0.3182, 0.2362, 0.4091, 0.2362, 0.3636, 0.3149, 0.3182, 0.2362, 0.3636, 0.1575, 0.4091, 0.2362, 0.3636, 0.1575, 0.4545, 0.1575, 0.4091, 0.2362, 0.5, 0.07873, 0.5455, 0.1575, 0.4545, 0.1575, 0.5, 0.07873, 0.5909, 0.07873, 0.5455, 0.1575, 0.5909, 0.07873, 0.6364, 0.1575, 0.5455, 0.1575, 0.6818, 0.07873, 0.7273, 0.1575, 0.6364, 0.1575, 0.6818, 0.07873, 0.7727, 0.07873, 0.7273, 0.1575, 0.7727, 0.07873, 0.8182, 0.1575, 0.7273, 0.1575, 0.8636, 0.07873, 0.9091, 0.1575, 0.8182, 0.1575, 0.8636, 0.07873, 0.9545, 0.07873, 0.9091, 0.1575, 0.9545, 0.07873, 1.0, 0.1575, 0.9091, 0.1575, 0.3636, 0.1575, 0.4091, 0.07873, 0.4545, 0.1575, 0.3636, 0.1575, 0.3182, 0.07873, 0.4091, 0.07873, 0.3182, 0.07873, 0.3636, 0.0, 0.4091, 0.07873, 0.1364, 0.07873, 0.1818, 0.1575, 0.09091, 0.1575, 0.1364, 0.07873, 0.2273, 0.07873, 0.1818, 0.1575, 0.2273, 0.07873, 0.2727, 0.1575, 0.1818, 0.1575])
me_ico____011.materials.append(None)
me_ico____011.update()
me_ico____012 = bpy.data.meshes.new('Ico 球體.012')
me_ico____012.from_pydata([(0.0, 0.0, -1.0), (0.7236, -0.5257, -0.4472), (-0.2764, -0.8506, -0.4472), (-0.8944, 0.0, -0.4472), (-0.2764, 0.8506, -0.4472), (0.7236, 0.5257, -0.4472), (0.2764, -0.8506, 0.4472), (-0.7236, -0.5257, 0.4472), (-0.7236, 0.5257, 0.4472), (0.2764, 0.8506, 0.4472), (0.8944, 0.0, 0.4472), (0.0, 0.0, 1.0), (-0.1625, -0.5, -0.8507), (0.4253, -0.309, -0.8507), (0.2629, -0.809, -0.5257), (0.8506, 0.0, -0.5257), (0.4253, 0.309, -0.8507), (-0.5257, 0.0, -0.8507), (-0.6882, -0.5, -0.5257), (-0.1625, 0.5, -0.8507), (-0.6882, 0.5, -0.5257), (0.2629, 0.809, -0.5257), (0.9511, -0.309, 0.0), (0.9511, 0.309, 0.0), (0.0, -1.0, 0.0), (0.5878, -0.809, 0.0), (-0.9511, -0.309, 0.0), (-0.5878, -0.809, 0.0), (-0.5878, 0.809, 0.0), (-0.9511, 0.309, 0.0), (0.5878, 0.809, 0.0), (0.0, 1.0, 0.0), (0.6882, -0.5, 0.5257), (-0.2629, -0.809, 0.5257), (-0.8506, 0.0, 0.5257), (-0.2629, 0.809, 0.5257), (0.6882, 0.5, 0.5257), (0.1625, -0.5, 0.8507), (0.5257, 0.0, 0.8507), (-0.4253, -0.309, 0.8507), (-0.4253, 0.309, 0.8507), (0.1625, 0.5, 0.8507)], [], [(0, 13, 12), (1, 13, 15), (0, 12, 17), (0, 17, 19), (0, 19, 16), (1, 15, 22), (2, 14, 24), (3, 18, 26), (4, 20, 28), (5, 21, 30), (1, 22, 25), (2, 24, 27), (3, 26, 29), (4, 28, 31), (5, 30, 23), (6, 32, 37), (7, 33, 39), (8, 34, 40), (9, 35, 41), (10, 36, 38), (38, 41, 11), (38, 36, 41), (36, 9, 41), (41, 40, 11), (41, 35, 40), (35, 8, 40), (40, 39, 11), (40, 34, 39), (34, 7, 39), (39, 37, 11), (39, 33, 37), (33, 6, 37), (37, 38, 11), (37, 32, 38), (32, 10, 38), (23, 36, 10), (23, 30, 36), (30, 9, 36), (31, 35, 9), (31, 28, 35), (28, 8, 35), (29, 34, 8), (29, 26, 34), (26, 7, 34), (27, 33, 7), (27, 24, 33), (24, 6, 33), (25, 32, 6), (25, 22, 32), (22, 10, 32), (30, 31, 9), (30, 21, 31), (21, 4, 31), (28, 29, 8), (28, 20, 29), (20, 3, 29), (26, 27, 7), (26, 18, 27), (18, 2, 27), (24, 25, 6), (24, 14, 25), (14, 1, 25), (22, 23, 10), (22, 15, 23), (15, 5, 23), (16, 21, 5), (16, 19, 21), (19, 4, 21), (19, 20, 4), (19, 17, 20), (17, 3, 20), (17, 18, 3), (17, 12, 18), (12, 2, 18), (15, 16, 5), (15, 13, 16), (13, 0, 16), (12, 14, 2), (12, 13, 14), (13, 1, 14)])
_uv = me_ico____012.uv_layers.new(name='UVMap')
_uv.uv.foreach_set('vector', [0.1818, 0.0, 0.2273, 0.07873, 0.1364, 0.07873, 0.2727, 0.1575, 0.3182, 0.07873, 0.3636, 0.1575, 0.9091, 0.0, 0.9545, 0.07873, 0.8636, 0.07873, 0.7273, 0.0, 0.7727, 0.07873, 0.6818, 0.07873, 0.5455, 0.0, 0.5909, 0.07873, 0.5, 0.07873, 0.2727, 0.1575, 0.3636, 0.1575, 0.3182, 0.2362, 0.09091, 0.1575, 0.1818, 0.1575, 0.1364, 0.2362, 0.8182, 0.1575, 0.9091, 0.1575, 0.8636, 0.2362, 0.6364, 0.1575, 0.7273, 0.1575, 0.6818, 0.2362, 0.4545, 0.1575, 0.5455, 0.1575, 0.5, 0.2362, 0.2727, 0.1575, 0.3182, 0.2362, 0.2273, 0.2362, 0.09091, 0.1575, 0.1364, 0.2362, 0.04546, 0.2362, 0.8182, 0.1575, 0.8636, 0.2362, 0.7727, 0.2362, 0.6364, 0.1575, 0.6818, 0.2362, 0.5909, 0.2362, 0.4545, 0.1575, 0.5, 0.2362, 0.4091, 0.2362, 0.1818, 0.3149, 0.2727, 0.3149, 0.2273, 0.3937, 0.0, 0.3149, 0.09091, 0.3149, 0.04546, 0.3937, 0.7273, 0.3149, 0.8182, 0.3149, 0.7727, 0.3937, 0.5455, 0.3149, 0.6364, 0.3149, 0.5909, 0.3937, 0.3636, 0.3149, 0.4545, 0.3149, 0.4091, 0.3937, 0.4091, 0.3937, 0.5, 0.3937, 0.4545, 0.4724, 0.4091, 0.3937, 0.4545, 0.3149, 0.5, 0.3937, 0.4545, 0.3149, 0.5455, 0.3149, 0.5, 0.3937, 0.5909, 0.3937, 0.6818, 0.3937, 0.6364, 0.4724, 0.5909, 0.3937, 0.6364, 0.3149, 0.6818, 0.3937, 0.6364, 0.3149, 0.7273, 0.3149, 0.6818, 0.3937, 0.7727, 0.3937, 0.8636, 0.3937, 0.8182, 0.4724, 0.7727, 0.3937, 0.8182, 0.3149, 0.8636, 0.3937, 0.8182, 0.3149, 0.9091, 0.3149, 0.8636, 0.3937, 0.04546, 0.3937, 0.1364, 0.3937, 0.09091, 0.4724, 0.04546, 0.3937, 0.09091, 0.3149, 0.1364, 0.3937, 0.09091, 0.3149, 0.1818, 0.3149, 0.1364, 0.3937, 0.2273, 0.3937, 0.3182, 0.3937, 0.2727, 0.4724, 0.2273, 0.3937, 0.2727, 0.3149, 0.3182, 0.3937, 0.2727, 0.3149, 0.3636, 0.3149, 0.3182, 0.3937, 0.4091, 0.2362, 0.4545, 0.3149, 0.3636, 0.3149, 0.4091, 0.2362, 0.5, 0.2362, 0.4545, 0.3149, 0.5, 0.2362, 0.5455, 0.3149, 0.4545, 0.3149, 0.5909, 0.2362, 0.6364, 0.3149, 0.5455, 0.3149, 0.5909, 0.2362, 0.6818, 0.2362, 0.6364, 0.3149, 0.6818, 0.2362, 0.7273, 0.3149, 0.6364, 0.3149, 0.7727, 0.2362, 0.8182, 0.3149, 0.7273, 0.3149, 0.7727, 0.2362, 0.8636, 0.2362, 0.8182, 0.3149, 0.8636, 0.2362, 0.9091, 0.3149, 0.8182, 0.3149, 0.04546, 0.2362, 0.09091, 0.3149, 0.0, 0.3149, 0.04546, 0.2362, 0.1364, 0.2362, 0.09091, 0.3149, 0.1364, 0.2362, 0.1818, 0.3149, 0.09091, 0.3149, 0.2273, 0.2362, 0.2727, 0.3149, 0.1818, 0.3149, 0.2273, 0.2362, 0.3182, 0.2362, 0.2727, 0.3149, 0.3182, 0.2362, 0.3636, 0.3149, 0.2727, 0.3149, 0.5, 0.2362, 0.5909, 0.2362, 0.5455, 0.3149, 0.5, 0.2362, 0.5455, 0.1575, 0.5909, 0.2362, 0.5455, 0.1575, 0.6364, 0.1575, 0.5909, 0.2362, 0.6818, 0.2362, 0.7727, 0.2362, 0.7273, 0.3149, 0.6818, 0.2362, 0.7273, 0.1575, 0.7727, 0.2362, 0.7273, 0.1575, 0.8182, 0.1575, 0.7727, 0.2362, 0.8636, 0.2362, 0.9545, 0.2362, 0.9091, 0.3149, 0.8636, 0.2362, 0.9091, 0.1575, 0.9545, 0.2362, 0.9091, 0.1575, 1.0, 0.1575, 0.9545, 0.2362, 0.1364, 0.2362, 0.2273, 0.2362, 0.1818, 0.3149, 0.1364, 0.2362, 0.1818, 0.1575, 0.2273, 0.2362, 0.1818, 0.1575, 0.2727, 0.1575, 0.2273, 0.2362, 0.3182, 0.2362, 0.4091, 0.2362, 0.3636, 0.3149, 0.3182, 0.2362, 0.3636, 0.1575, 0.4091, 0.2362, 0.3636, 0.1575, 0.4545, 0.1575, 0.4091, 0.2362, 0.5, 0.07873, 0.5455, 0.1575, 0.4545, 0.1575, 0.5, 0.07873, 0.5909, 0.07873, 0.5455, 0.1575, 0.5909, 0.07873, 0.6364, 0.1575, 0.5455, 0.1575, 0.6818, 0.07873, 0.7273, 0.1575, 0.6364, 0.1575, 0.6818, 0.07873, 0.7727, 0.07873, 0.7273, 0.1575, 0.7727, 0.07873, 0.8182, 0.1575, 0.7273, 0.1575, 0.8636, 0.07873, 0.9091, 0.1575, 0.8182, 0.1575, 0.8636, 0.07873, 0.9545, 0.07873, 0.9091, 0.1575, 0.9545, 0.07873, 1.0, 0.1575, 0.9091, 0.1575, 0.3636, 0.1575, 0.4091, 0.07873, 0.4545, 0.1575, 0.3636, 0.1575, 0.3182, 0.07873, 0.4091, 0.07873, 0.3182, 0.07873, 0.3636, 0.0, 0.4091, 0.07873, 0.1364, 0.07873, 0.1818, 0.1575, 0.09091, 0.1575, 0.1364, 0.07873, 0.2273, 0.07873, 0.1818, 0.1575, 0.2273, 0.07873, 0.2727, 0.1575, 0.1818, 0.1575])
me_ico____012.materials.append(None)
me_ico____012.update()
me_ico____013 = bpy.data.meshes.new('Ico 球體.013')
me_ico____013.from_pydata([(0.0, 0.0, -1.0), (0.7236, -0.5257, -0.4472), (-0.2764, -0.8506, -0.4472), (-0.8944, 0.0, -0.4472), (-0.2764, 0.8506, -0.4472), (0.7236, 0.5257, -0.4472), (0.2764, -0.8506, 0.4472), (-0.7236, -0.5257, 0.4472), (-0.7236, 0.5257, 0.4472), (0.2764, 0.8506, 0.4472), (0.8944, 0.0, 0.4472), (0.0, 0.0, 1.0), (-0.1625, -0.5, -0.8507), (0.4253, -0.309, -0.8507), (0.2629, -0.809, -0.5257), (0.8506, 0.0, -0.5257), (0.4253, 0.309, -0.8507), (-0.5257, 0.0, -0.8507), (-0.6882, -0.5, -0.5257), (-0.1625, 0.5, -0.8507), (-0.6882, 0.5, -0.5257), (0.2629, 0.809, -0.5257), (0.9511, -0.309, 0.0), (0.9511, 0.309, 0.0), (0.0, -1.0, 0.0), (0.5878, -0.809, 0.0), (-0.9511, -0.309, 0.0), (-0.5878, -0.809, 0.0), (-0.5878, 0.809, 0.0), (-0.9511, 0.309, 0.0), (0.5878, 0.809, 0.0), (0.0, 1.0, 0.0), (0.6882, -0.5, 0.5257), (-0.2629, -0.809, 0.5257), (-0.8506, 0.0, 0.5257), (-0.2629, 0.809, 0.5257), (0.6882, 0.5, 0.5257), (0.1625, -0.5, 0.8507), (0.5257, 0.0, 0.8507), (-0.4253, -0.309, 0.8507), (-0.4253, 0.309, 0.8507), (0.1625, 0.5, 0.8507)], [], [(0, 13, 12), (1, 13, 15), (0, 12, 17), (0, 17, 19), (0, 19, 16), (1, 15, 22), (2, 14, 24), (3, 18, 26), (4, 20, 28), (5, 21, 30), (1, 22, 25), (2, 24, 27), (3, 26, 29), (4, 28, 31), (5, 30, 23), (6, 32, 37), (7, 33, 39), (8, 34, 40), (9, 35, 41), (10, 36, 38), (38, 41, 11), (38, 36, 41), (36, 9, 41), (41, 40, 11), (41, 35, 40), (35, 8, 40), (40, 39, 11), (40, 34, 39), (34, 7, 39), (39, 37, 11), (39, 33, 37), (33, 6, 37), (37, 38, 11), (37, 32, 38), (32, 10, 38), (23, 36, 10), (23, 30, 36), (30, 9, 36), (31, 35, 9), (31, 28, 35), (28, 8, 35), (29, 34, 8), (29, 26, 34), (26, 7, 34), (27, 33, 7), (27, 24, 33), (24, 6, 33), (25, 32, 6), (25, 22, 32), (22, 10, 32), (30, 31, 9), (30, 21, 31), (21, 4, 31), (28, 29, 8), (28, 20, 29), (20, 3, 29), (26, 27, 7), (26, 18, 27), (18, 2, 27), (24, 25, 6), (24, 14, 25), (14, 1, 25), (22, 23, 10), (22, 15, 23), (15, 5, 23), (16, 21, 5), (16, 19, 21), (19, 4, 21), (19, 20, 4), (19, 17, 20), (17, 3, 20), (17, 18, 3), (17, 12, 18), (12, 2, 18), (15, 16, 5), (15, 13, 16), (13, 0, 16), (12, 14, 2), (12, 13, 14), (13, 1, 14)])
_uv = me_ico____013.uv_layers.new(name='UVMap')
_uv.uv.foreach_set('vector', [0.1818, 0.0, 0.2273, 0.07873, 0.1364, 0.07873, 0.2727, 0.1575, 0.3182, 0.07873, 0.3636, 0.1575, 0.9091, 0.0, 0.9545, 0.07873, 0.8636, 0.07873, 0.7273, 0.0, 0.7727, 0.07873, 0.6818, 0.07873, 0.5455, 0.0, 0.5909, 0.07873, 0.5, 0.07873, 0.2727, 0.1575, 0.3636, 0.1575, 0.3182, 0.2362, 0.09091, 0.1575, 0.1818, 0.1575, 0.1364, 0.2362, 0.8182, 0.1575, 0.9091, 0.1575, 0.8636, 0.2362, 0.6364, 0.1575, 0.7273, 0.1575, 0.6818, 0.2362, 0.4545, 0.1575, 0.5455, 0.1575, 0.5, 0.2362, 0.2727, 0.1575, 0.3182, 0.2362, 0.2273, 0.2362, 0.09091, 0.1575, 0.1364, 0.2362, 0.04546, 0.2362, 0.8182, 0.1575, 0.8636, 0.2362, 0.7727, 0.2362, 0.6364, 0.1575, 0.6818, 0.2362, 0.5909, 0.2362, 0.4545, 0.1575, 0.5, 0.2362, 0.4091, 0.2362, 0.1818, 0.3149, 0.2727, 0.3149, 0.2273, 0.3937, 0.0, 0.3149, 0.09091, 0.3149, 0.04546, 0.3937, 0.7273, 0.3149, 0.8182, 0.3149, 0.7727, 0.3937, 0.5455, 0.3149, 0.6364, 0.3149, 0.5909, 0.3937, 0.3636, 0.3149, 0.4545, 0.3149, 0.4091, 0.3937, 0.4091, 0.3937, 0.5, 0.3937, 0.4545, 0.4724, 0.4091, 0.3937, 0.4545, 0.3149, 0.5, 0.3937, 0.4545, 0.3149, 0.5455, 0.3149, 0.5, 0.3937, 0.5909, 0.3937, 0.6818, 0.3937, 0.6364, 0.4724, 0.5909, 0.3937, 0.6364, 0.3149, 0.6818, 0.3937, 0.6364, 0.3149, 0.7273, 0.3149, 0.6818, 0.3937, 0.7727, 0.3937, 0.8636, 0.3937, 0.8182, 0.4724, 0.7727, 0.3937, 0.8182, 0.3149, 0.8636, 0.3937, 0.8182, 0.3149, 0.9091, 0.3149, 0.8636, 0.3937, 0.04546, 0.3937, 0.1364, 0.3937, 0.09091, 0.4724, 0.04546, 0.3937, 0.09091, 0.3149, 0.1364, 0.3937, 0.09091, 0.3149, 0.1818, 0.3149, 0.1364, 0.3937, 0.2273, 0.3937, 0.3182, 0.3937, 0.2727, 0.4724, 0.2273, 0.3937, 0.2727, 0.3149, 0.3182, 0.3937, 0.2727, 0.3149, 0.3636, 0.3149, 0.3182, 0.3937, 0.4091, 0.2362, 0.4545, 0.3149, 0.3636, 0.3149, 0.4091, 0.2362, 0.5, 0.2362, 0.4545, 0.3149, 0.5, 0.2362, 0.5455, 0.3149, 0.4545, 0.3149, 0.5909, 0.2362, 0.6364, 0.3149, 0.5455, 0.3149, 0.5909, 0.2362, 0.6818, 0.2362, 0.6364, 0.3149, 0.6818, 0.2362, 0.7273, 0.3149, 0.6364, 0.3149, 0.7727, 0.2362, 0.8182, 0.3149, 0.7273, 0.3149, 0.7727, 0.2362, 0.8636, 0.2362, 0.8182, 0.3149, 0.8636, 0.2362, 0.9091, 0.3149, 0.8182, 0.3149, 0.04546, 0.2362, 0.09091, 0.3149, 0.0, 0.3149, 0.04546, 0.2362, 0.1364, 0.2362, 0.09091, 0.3149, 0.1364, 0.2362, 0.1818, 0.3149, 0.09091, 0.3149, 0.2273, 0.2362, 0.2727, 0.3149, 0.1818, 0.3149, 0.2273, 0.2362, 0.3182, 0.2362, 0.2727, 0.3149, 0.3182, 0.2362, 0.3636, 0.3149, 0.2727, 0.3149, 0.5, 0.2362, 0.5909, 0.2362, 0.5455, 0.3149, 0.5, 0.2362, 0.5455, 0.1575, 0.5909, 0.2362, 0.5455, 0.1575, 0.6364, 0.1575, 0.5909, 0.2362, 0.6818, 0.2362, 0.7727, 0.2362, 0.7273, 0.3149, 0.6818, 0.2362, 0.7273, 0.1575, 0.7727, 0.2362, 0.7273, 0.1575, 0.8182, 0.1575, 0.7727, 0.2362, 0.8636, 0.2362, 0.9545, 0.2362, 0.9091, 0.3149, 0.8636, 0.2362, 0.9091, 0.1575, 0.9545, 0.2362, 0.9091, 0.1575, 1.0, 0.1575, 0.9545, 0.2362, 0.1364, 0.2362, 0.2273, 0.2362, 0.1818, 0.3149, 0.1364, 0.2362, 0.1818, 0.1575, 0.2273, 0.2362, 0.1818, 0.1575, 0.2727, 0.1575, 0.2273, 0.2362, 0.3182, 0.2362, 0.4091, 0.2362, 0.3636, 0.3149, 0.3182, 0.2362, 0.3636, 0.1575, 0.4091, 0.2362, 0.3636, 0.1575, 0.4545, 0.1575, 0.4091, 0.2362, 0.5, 0.07873, 0.5455, 0.1575, 0.4545, 0.1575, 0.5, 0.07873, 0.5909, 0.07873, 0.5455, 0.1575, 0.5909, 0.07873, 0.6364, 0.1575, 0.5455, 0.1575, 0.6818, 0.07873, 0.7273, 0.1575, 0.6364, 0.1575, 0.6818, 0.07873, 0.7727, 0.07873, 0.7273, 0.1575, 0.7727, 0.07873, 0.8182, 0.1575, 0.7273, 0.1575, 0.8636, 0.07873, 0.9091, 0.1575, 0.8182, 0.1575, 0.8636, 0.07873, 0.9545, 0.07873, 0.9091, 0.1575, 0.9545, 0.07873, 1.0, 0.1575, 0.9091, 0.1575, 0.3636, 0.1575, 0.4091, 0.07873, 0.4545, 0.1575, 0.3636, 0.1575, 0.3182, 0.07873, 0.4091, 0.07873, 0.3182, 0.07873, 0.3636, 0.0, 0.4091, 0.07873, 0.1364, 0.07873, 0.1818, 0.1575, 0.09091, 0.1575, 0.1364, 0.07873, 0.2273, 0.07873, 0.1818, 0.1575, 0.2273, 0.07873, 0.2727, 0.1575, 0.1818, 0.1575])
me_ico____013.materials.append(None)
me_ico____013.update()
me_ico____014 = bpy.data.meshes.new('Ico 球體.014')
me_ico____014.from_pydata([(0.0, 0.0, -1.0), (0.7236, -0.5257, -0.4472), (-0.2764, -0.8506, -0.4472), (-0.8944, 0.0, -0.4472), (-0.2764, 0.8506, -0.4472), (0.7236, 0.5257, -0.4472), (0.2764, -0.8506, 0.4472), (-0.7236, -0.5257, 0.4472), (-0.7236, 0.5257, 0.4472), (0.2764, 0.8506, 0.4472), (0.8944, 0.0, 0.4472), (0.0, 0.0, 1.0), (-0.1625, -0.5, -0.8507), (0.4253, -0.309, -0.8507), (0.2629, -0.809, -0.5257), (0.8506, 0.0, -0.5257), (0.4253, 0.309, -0.8507), (-0.5257, 0.0, -0.8507), (-0.6882, -0.5, -0.5257), (-0.1625, 0.5, -0.8507), (-0.6882, 0.5, -0.5257), (0.2629, 0.809, -0.5257), (0.9511, -0.309, 0.0), (0.9511, 0.309, 0.0), (0.0, -1.0, 0.0), (0.5878, -0.809, 0.0), (-0.9511, -0.309, 0.0), (-0.5878, -0.809, 0.0), (-0.5878, 0.809, 0.0), (-0.9511, 0.309, 0.0), (0.5878, 0.809, 0.0), (0.0, 1.0, 0.0), (0.6882, -0.5, 0.5257), (-0.2629, -0.809, 0.5257), (-0.8506, 0.0, 0.5257), (-0.2629, 0.809, 0.5257), (0.6882, 0.5, 0.5257), (0.1625, -0.5, 0.8507), (0.5257, 0.0, 0.8507), (-0.4253, -0.309, 0.8507), (-0.4253, 0.309, 0.8507), (0.1625, 0.5, 0.8507)], [], [(0, 13, 12), (1, 13, 15), (0, 12, 17), (0, 17, 19), (0, 19, 16), (1, 15, 22), (2, 14, 24), (3, 18, 26), (4, 20, 28), (5, 21, 30), (1, 22, 25), (2, 24, 27), (3, 26, 29), (4, 28, 31), (5, 30, 23), (6, 32, 37), (7, 33, 39), (8, 34, 40), (9, 35, 41), (10, 36, 38), (38, 41, 11), (38, 36, 41), (36, 9, 41), (41, 40, 11), (41, 35, 40), (35, 8, 40), (40, 39, 11), (40, 34, 39), (34, 7, 39), (39, 37, 11), (39, 33, 37), (33, 6, 37), (37, 38, 11), (37, 32, 38), (32, 10, 38), (23, 36, 10), (23, 30, 36), (30, 9, 36), (31, 35, 9), (31, 28, 35), (28, 8, 35), (29, 34, 8), (29, 26, 34), (26, 7, 34), (27, 33, 7), (27, 24, 33), (24, 6, 33), (25, 32, 6), (25, 22, 32), (22, 10, 32), (30, 31, 9), (30, 21, 31), (21, 4, 31), (28, 29, 8), (28, 20, 29), (20, 3, 29), (26, 27, 7), (26, 18, 27), (18, 2, 27), (24, 25, 6), (24, 14, 25), (14, 1, 25), (22, 23, 10), (22, 15, 23), (15, 5, 23), (16, 21, 5), (16, 19, 21), (19, 4, 21), (19, 20, 4), (19, 17, 20), (17, 3, 20), (17, 18, 3), (17, 12, 18), (12, 2, 18), (15, 16, 5), (15, 13, 16), (13, 0, 16), (12, 14, 2), (12, 13, 14), (13, 1, 14)])
_uv = me_ico____014.uv_layers.new(name='UVMap')
_uv.uv.foreach_set('vector', [0.1818, 0.0, 0.2273, 0.07873, 0.1364, 0.07873, 0.2727, 0.1575, 0.3182, 0.07873, 0.3636, 0.1575, 0.9091, 0.0, 0.9545, 0.07873, 0.8636, 0.07873, 0.7273, 0.0, 0.7727, 0.07873, 0.6818, 0.07873, 0.5455, 0.0, 0.5909, 0.07873, 0.5, 0.07873, 0.2727, 0.1575, 0.3636, 0.1575, 0.3182, 0.2362, 0.09091, 0.1575, 0.1818, 0.1575, 0.1364, 0.2362, 0.8182, 0.1575, 0.9091, 0.1575, 0.8636, 0.2362, 0.6364, 0.1575, 0.7273, 0.1575, 0.6818, 0.2362, 0.4545, 0.1575, 0.5455, 0.1575, 0.5, 0.2362, 0.2727, 0.1575, 0.3182, 0.2362, 0.2273, 0.2362, 0.09091, 0.1575, 0.1364, 0.2362, 0.04546, 0.2362, 0.8182, 0.1575, 0.8636, 0.2362, 0.7727, 0.2362, 0.6364, 0.1575, 0.6818, 0.2362, 0.5909, 0.2362, 0.4545, 0.1575, 0.5, 0.2362, 0.4091, 0.2362, 0.1818, 0.3149, 0.2727, 0.3149, 0.2273, 0.3937, 0.0, 0.3149, 0.09091, 0.3149, 0.04546, 0.3937, 0.7273, 0.3149, 0.8182, 0.3149, 0.7727, 0.3937, 0.5455, 0.3149, 0.6364, 0.3149, 0.5909, 0.3937, 0.3636, 0.3149, 0.4545, 0.3149, 0.4091, 0.3937, 0.4091, 0.3937, 0.5, 0.3937, 0.4545, 0.4724, 0.4091, 0.3937, 0.4545, 0.3149, 0.5, 0.3937, 0.4545, 0.3149, 0.5455, 0.3149, 0.5, 0.3937, 0.5909, 0.3937, 0.6818, 0.3937, 0.6364, 0.4724, 0.5909, 0.3937, 0.6364, 0.3149, 0.6818, 0.3937, 0.6364, 0.3149, 0.7273, 0.3149, 0.6818, 0.3937, 0.7727, 0.3937, 0.8636, 0.3937, 0.8182, 0.4724, 0.7727, 0.3937, 0.8182, 0.3149, 0.8636, 0.3937, 0.8182, 0.3149, 0.9091, 0.3149, 0.8636, 0.3937, 0.04546, 0.3937, 0.1364, 0.3937, 0.09091, 0.4724, 0.04546, 0.3937, 0.09091, 0.3149, 0.1364, 0.3937, 0.09091, 0.3149, 0.1818, 0.3149, 0.1364, 0.3937, 0.2273, 0.3937, 0.3182, 0.3937, 0.2727, 0.4724, 0.2273, 0.3937, 0.2727, 0.3149, 0.3182, 0.3937, 0.2727, 0.3149, 0.3636, 0.3149, 0.3182, 0.3937, 0.4091, 0.2362, 0.4545, 0.3149, 0.3636, 0.3149, 0.4091, 0.2362, 0.5, 0.2362, 0.4545, 0.3149, 0.5, 0.2362, 0.5455, 0.3149, 0.4545, 0.3149, 0.5909, 0.2362, 0.6364, 0.3149, 0.5455, 0.3149, 0.5909, 0.2362, 0.6818, 0.2362, 0.6364, 0.3149, 0.6818, 0.2362, 0.7273, 0.3149, 0.6364, 0.3149, 0.7727, 0.2362, 0.8182, 0.3149, 0.7273, 0.3149, 0.7727, 0.2362, 0.8636, 0.2362, 0.8182, 0.3149, 0.8636, 0.2362, 0.9091, 0.3149, 0.8182, 0.3149, 0.04546, 0.2362, 0.09091, 0.3149, 0.0, 0.3149, 0.04546, 0.2362, 0.1364, 0.2362, 0.09091, 0.3149, 0.1364, 0.2362, 0.1818, 0.3149, 0.09091, 0.3149, 0.2273, 0.2362, 0.2727, 0.3149, 0.1818, 0.3149, 0.2273, 0.2362, 0.3182, 0.2362, 0.2727, 0.3149, 0.3182, 0.2362, 0.3636, 0.3149, 0.2727, 0.3149, 0.5, 0.2362, 0.5909, 0.2362, 0.5455, 0.3149, 0.5, 0.2362, 0.5455, 0.1575, 0.5909, 0.2362, 0.5455, 0.1575, 0.6364, 0.1575, 0.5909, 0.2362, 0.6818, 0.2362, 0.7727, 0.2362, 0.7273, 0.3149, 0.6818, 0.2362, 0.7273, 0.1575, 0.7727, 0.2362, 0.7273, 0.1575, 0.8182, 0.1575, 0.7727, 0.2362, 0.8636, 0.2362, 0.9545, 0.2362, 0.9091, 0.3149, 0.8636, 0.2362, 0.9091, 0.1575, 0.9545, 0.2362, 0.9091, 0.1575, 1.0, 0.1575, 0.9545, 0.2362, 0.1364, 0.2362, 0.2273, 0.2362, 0.1818, 0.3149, 0.1364, 0.2362, 0.1818, 0.1575, 0.2273, 0.2362, 0.1818, 0.1575, 0.2727, 0.1575, 0.2273, 0.2362, 0.3182, 0.2362, 0.4091, 0.2362, 0.3636, 0.3149, 0.3182, 0.2362, 0.3636, 0.1575, 0.4091, 0.2362, 0.3636, 0.1575, 0.4545, 0.1575, 0.4091, 0.2362, 0.5, 0.07873, 0.5455, 0.1575, 0.4545, 0.1575, 0.5, 0.07873, 0.5909, 0.07873, 0.5455, 0.1575, 0.5909, 0.07873, 0.6364, 0.1575, 0.5455, 0.1575, 0.6818, 0.07873, 0.7273, 0.1575, 0.6364, 0.1575, 0.6818, 0.07873, 0.7727, 0.07873, 0.7273, 0.1575, 0.7727, 0.07873, 0.8182, 0.1575, 0.7273, 0.1575, 0.8636, 0.07873, 0.9091, 0.1575, 0.8182, 0.1575, 0.8636, 0.07873, 0.9545, 0.07873, 0.9091, 0.1575, 0.9545, 0.07873, 1.0, 0.1575, 0.9091, 0.1575, 0.3636, 0.1575, 0.4091, 0.07873, 0.4545, 0.1575, 0.3636, 0.1575, 0.3182, 0.07873, 0.4091, 0.07873, 0.3182, 0.07873, 0.3636, 0.0, 0.4091, 0.07873, 0.1364, 0.07873, 0.1818, 0.1575, 0.09091, 0.1575, 0.1364, 0.07873, 0.2273, 0.07873, 0.1818, 0.1575, 0.2273, 0.07873, 0.2727, 0.1575, 0.1818, 0.1575])
me_ico____014.materials.append(None)
me_ico____014.update()

# ---- objects
ob_x = bpy.data.objects.new('空體', None)
ob_mball_003 = bpy.data.objects.new('Mball.003', me_mesh_004)
ob_mball_001 = bpy.data.objects.new('Mball.001', me_mesh_005)
ob_ico____004 = bpy.data.objects.new('Ico 球體.004', me_ico____010)
ob_ico____003 = bpy.data.objects.new('Ico 球體.003', me_ico____011)
ob_ico____002 = bpy.data.objects.new('Ico 球體.002', me_ico____012)
ob_ico____001 = bpy.data.objects.new('Ico 球體.001', me_ico____013)
ob_ico = bpy.data.objects.new('Ico 球體', me_ico____014)

# ---- transforms, parenting, visibility, modifiers, constraints
ob_x.location = (0.0, 0.0, 0.0)
ob_mball_003.parent = ob_x
ob_mball_003.location = (-0.1058, 0.05385, 0.01489)
ob_mball_003.rotation_euler = (0.4645, -0.7826, 1.241)
ob_mball_003.scale = (0.02721, 0.02721, 0.02721)
_m = ob_mball_003.modifiers.new('大量毀滅', 'DECIMATE')
_m.ratio = 0.2713
ob_mball_001.parent = ob_x
ob_mball_001.location = (-0.2426, -0.2246, 0.1502)
ob_mball_001.rotation_euler = (2.365, -0.2545, 0.311)
ob_mball_001.scale = (0.03936, 0.03936, 0.03936)
_m = ob_mball_001.modifiers.new('大量毀滅', 'DECIMATE')
_m.ratio = 0.2713
ob_ico____004.parent = ob_x
ob_ico____004.location = (-0.2763, 0.3417, 0.2046)
ob_ico____004.rotation_euler = (0.0, -0.0, 1.286)
ob_ico____004.scale = (0.0118, 0.0118, 0.0118)
_m = ob_ico____004.modifiers.new('大量毀滅', 'DECIMATE')
_m.ratio = 0.4031
ob_ico____003.parent = ob_x
ob_ico____003.location = (-0.3763, -0.1987, 0.2328)
ob_ico____003.rotation_euler = (0.0, -0.0, 1.286)
ob_ico____003.scale = (0.0552, 0.0552, 0.0552)
_m = ob_ico____003.modifiers.new('大量毀滅', 'DECIMATE')
_m.ratio = 0.4031
ob_ico____002.parent = ob_x
ob_ico____002.location = (-0.09102, 0.27, 0.09794)
ob_ico____002.rotation_euler = (0.0, -0.0, 1.286)
ob_ico____002.scale = (0.01512, 0.01512, 0.01512)
_m = ob_ico____002.modifiers.new('大量毀滅', 'DECIMATE')
_m.ratio = 0.3256
ob_ico____001.parent = ob_x
ob_ico____001.location = (-0.2292, 0.2205, 0.1512)
ob_ico____001.rotation_euler = (0.0, -0.0, 1.286)
ob_ico____001.scale = (0.06482, 0.06482, 0.06482)
_m = ob_ico____001.modifiers.new('大量毀滅', 'DECIMATE')
_m.ratio = 0.5814
ob_ico.parent = ob_x
ob_ico.location = (-0.1239, -0.04602, 0.0472)
ob_ico.rotation_euler = (0.0, -0.0, 1.286)
ob_ico.scale = (0.0143, 0.0143, 0.0143)
_m = ob_ico.modifiers.new('大量毀滅', 'DECIMATE')
_m.ratio = 0.4031

# ---- collection membership
col_collection.objects.link(ob_x)
col_collection.objects.link(ob_mball_003)
col_collection.objects.link(ob_mball_001)
col_collection.objects.link(ob_ico____004)
col_collection.objects.link(ob_ico____003)
col_collection.objects.link(ob_ico____002)
col_collection.objects.link(ob_ico____001)
col_collection.objects.link(ob_ico)

# ---- scene / render settings (as saved in the file)
scene.frame_start = 1; scene.frame_end = 30; scene.frame_set(10)
scene.render.engine = 'BLENDER_EEVEE_NEXT'
scene.render.bake_bias = 0.0
scene.render.bake_samples = 0
bpy.context.view_layer.update()

# ---- added for rendering (the .blend has no active camera and no usable light): camera, sun
cam_auto = bpy.data.cameras.new('AutoCamera')
cam_auto.lens = 50.0
cam_auto.sensor_width = 36.0
cam_auto.clip_end = 1000.0
ob_auto_camera = bpy.data.objects.new('AutoCamera', cam_auto)
scene.collection.objects.link(ob_auto_camera)
ob_auto_camera.location = (0.541067, -0.941794, 0.759314)
ob_auto_camera.rotation_euler = (1.09748, -7.21219e-08, 0.694738)
scene.camera = ob_auto_camera
light_auto_sun = bpy.data.lights.new('AutoSun', 'SUN')
light_auto_sun.energy = 3.0
light_auto_sun.angle = 0.0523599
ob_auto_sun = bpy.data.objects.new('AutoSun', light_auto_sun)
scene.collection.objects.link(ob_auto_sun)
ob_auto_sun.rotation_euler = (0.872665, 0.174533, 0.523599)
bpy.context.view_layer.update()
